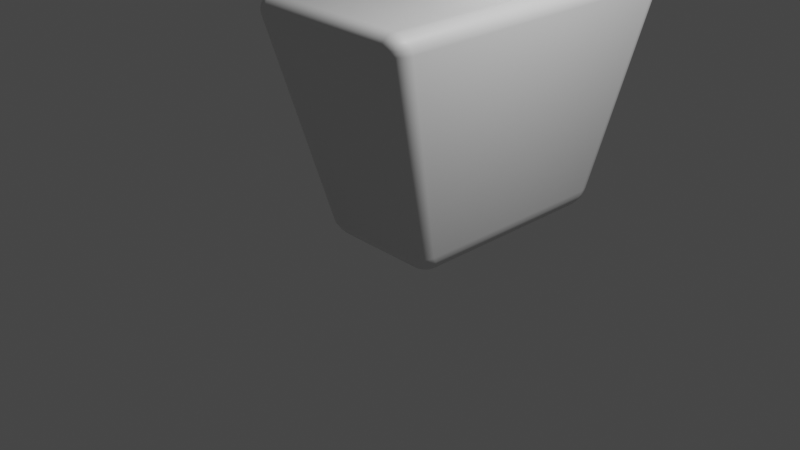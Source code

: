 # Source: My_third_blender_perfume_bottle.blend  (saved by Blender 3.4.6; exported with 4.5.12 LTS)
import bpy
from mathutils import Matrix  # noqa: F401  (used for matrix-valued properties, if any)

bpy.ops.wm.read_factory_settings(use_empty=True)
scene = bpy.context.scene
scene.name = 'Scene'

# ---- collections
col_collection = bpy.data.collections.new('Collection'); scene.collection.children.link(col_collection)

# ---- materials (node trees are filled in below, after node groups)
mat_material = bpy.data.materials.new('Material')
mat_material.alpha_threshold = 0.0
mat_material.use_transparent_shadow = False
mat_material.roughness = 0.5
mat_material.line_color = (0.0, 0.0, 0.0, 1.0)

# ---- node groups
ng_auto_smooth = bpy.data.node_groups.new('Auto Smooth', 'GeometryNodeTree')
_s = ng_auto_smooth.interface.new_socket(name='Geometry', in_out='OUTPUT', socket_type='NodeSocketGeometry')
_s = ng_auto_smooth.interface.new_socket(name='Geometry', in_out='INPUT', socket_type='NodeSocketGeometry')
_s = ng_auto_smooth.interface.new_socket(name='Angle', in_out='INPUT', socket_type='NodeSocketFloat')
_s.subtype = 'ANGLE'
_s.min_value = 0.0
_s.max_value = 3.142
ng_auto_smooth.is_modifier = True
_N = ng_auto_smooth.nodes; _L = ng_auto_smooth.links
n0 = _N.new('NodeGroupOutput'); n0.name = 'Group Output'; n0.location = (480, -100)
n1 = _N.new('NodeGroupInput'); n1.name = 'Group Input'; n1.location = (-420, -300)
n2 = _N.new('NodeGroupInput'); n2.name = 'Group Input.001'; n2.location = (-60, -100)
n3 = _N.new('GeometryNodeSetShadeSmooth'); n3.name = 'Set Shade Smooth'; n3.location = (120, -100)
n3.domain = 'EDGE'
n4 = _N.new('GeometryNodeSetShadeSmooth'); n4.name = 'Set Shade Smooth.001'; n4.location = (300, -100)
n5 = _N.new('GeometryNodeInputMeshEdgeAngle'); n5.name = 'Edge Angle'; n5.location = (-420, -220)
n6 = _N.new('GeometryNodeInputEdgeSmooth'); n6.name = 'Is Edge Smooth'; n6.location = (-60, -160)
n7 = _N.new('GeometryNodeInputShadeSmooth'); n7.name = 'Is Face Smooth'; n7.location = (-240, -340)
n8 = _N.new('FunctionNodeBooleanMath'); n8.name = 'Boolean Math'; n8.location = (-60, -220)
n9 = _N.new('FunctionNodeCompare'); n9.name = 'Compare'; n9.location = (-240, -180)
n9.operation = 'LESS_EQUAL'
_L.new(n5.outputs[0], n9.inputs[0])
_L.new(n4.outputs[0], n0.inputs[0])
_L.new(n1.outputs[1], n9.inputs[1])
_L.new(n9.outputs[0], n8.inputs[0])
_L.new(n7.outputs[0], n8.inputs[1])
_L.new(n2.outputs[0], n3.inputs[0])
_L.new(n6.outputs[0], n3.inputs[1])
_L.new(n3.outputs[0], n4.inputs[0])
_L.new(n8.outputs[0], n3.inputs[2])
n0.is_active_output = True

# ---- material node trees
mat_material.use_nodes = True; mat_material.node_tree.nodes.clear()
_N = mat_material.node_tree.nodes; _L = mat_material.node_tree.links
n0 = _N.new('ShaderNodeOutputMaterial'); n0.name = 'Material Output'; n0.location = (300, 300)
n1 = _N.new('ShaderNodeBsdfPrincipled'); n1.name = 'Principled BSDF'; n1.location = (10, 300)
n1.distribution = 'GGX'
n1.subsurface_method = 'RANDOM_WALK_SKIN'
n1.inputs[3].default_value = 1.45
n1.inputs[27].default_value = (0.0, 0.0, 0.0, 1.0)
n1.inputs[28].default_value = 1.0
_L.new(n1.outputs[0], n0.inputs[0])
n0.is_active_output = True

# ---- world
world_world = bpy.data.worlds.new('World'); scene.world = world_world
world_world.use_nodes = True; world_world.node_tree.nodes.clear()
_N = world_world.node_tree.nodes; _L = world_world.node_tree.links
n0 = _N.new('ShaderNodeOutputWorld'); n0.name = 'World Output'; n0.location = (300, 300)
n1 = _N.new('ShaderNodeBackground'); n1.name = 'Background'; n1.location = (10, 300)
n1.inputs[0].default_value = (0.05088, 0.05088, 0.05088, 1.0)
_L.new(n1.outputs[0], n0.inputs[0])
n0.is_active_output = True
world_world.color = (0.05088, 0.05088, 0.05088)
world_world.use_sun_shadow = False
world_world.sun_shadow_jitter_overblur = 0.0

# ---- cameras
cam_camera = bpy.data.cameras.new('Camera')
cam_camera.clip_end = 100.0
cam_camera.ortho_scale = 7.314

# ---- lights
light_light = bpy.data.lights.new('Light', 'POINT')
light_light.transmission_factor = 0.0
light_light.energy = 1000.0
light_light.shadow_soft_size = 0.1
light_light.shadow_maximum_resolution = 0.006
light_light.use_absolute_resolution = True

# ---- meshes
me_cube = bpy.data.meshes.new('Cube')
me_cube.from_pydata([(0.7877, 2.853, 2.109), (0.8127, 2.712, 2.29), (0.9759, 2.659, 2.105), (0.7953, 2.859, 2.166), (0.8022, 2.846, 2.216), (0.8458, 2.843, 2.108), (0.8551, 2.848, 2.167), (0.8595, 2.835, 2.213), (0.8981, 2.815, 2.107), (0.9033, 2.821, 2.164), (0.9002, 2.814, 2.204), (0.8695, 2.709, 2.281), (0.9184, 2.701, 2.254), (0.8113, 2.769, 2.282), (0.8698, 2.766, 2.271), (0.9144, 2.757, 2.246), (0.8077, 2.815, 2.257), (0.8643, 2.809, 2.247), (0.9035, 2.795, 2.229), (0.9666, 2.718, 2.105), (0.9398, 2.772, 2.106), (0.9743, 2.675, 2.162), (0.9635, 2.736, 2.164), (0.938, 2.785, 2.163), (0.9545, 2.689, 2.213), (0.9445, 2.747, 2.211), (0.9255, 2.787, 2.204), (0.4892, 2.058, -0.346), (0.4989, 2.29, -0.1227), (0.6891, 2.098, -0.1194), (0.4882, 2.118, -0.3307), (0.4882, 2.177, -0.2933), (0.5484, 2.059, -0.3309), (0.5489, 2.121, -0.3139), (0.5468, 2.175, -0.2799), (0.6021, 2.064, -0.2932), (0.5985, 2.124, -0.2796), (0.5897, 2.171, -0.2569), (0.5571, 2.28, -0.1219), (0.6097, 2.252, -0.1211), (0.4933, 2.267, -0.1825), (0.5533, 2.255, -0.1832), (0.6018, 2.23, -0.1804), (0.4898, 2.228, -0.2412), (0.5481, 2.218, -0.2373), (0.5906, 2.202, -0.2268), (0.6755, 2.085, -0.1807), (0.6459, 2.073, -0.2406), (0.679, 2.157, -0.1196), (0.663, 2.144, -0.1821), (0.6348, 2.132, -0.2365), (0.6517, 2.21, -0.1202), (0.6368, 2.194, -0.1801), (0.6163, 2.176, -0.2266), (0.9759, -0.76, 2.105), (0.8127, -0.8127, 2.29), (0.7877, -0.9541, 2.109), (0.9743, -0.7754, 2.162), (0.9545, -0.7896, 2.213), (0.9666, -0.8191, 2.105), (0.9635, -0.8366, 2.164), (0.9446, -0.8476, 2.211), (0.9398, -0.8727, 2.106), (0.9378, -0.8856, 2.163), (0.9255, -0.8881, 2.204), (0.8113, -0.8692, 2.282), (0.8077, -0.9154, 2.257), (0.8695, -0.8092, 2.281), (0.8695, -0.8672, 2.271), (0.8641, -0.9093, 2.247), (0.9184, -0.8013, 2.254), (0.9145, -0.8575, 2.246), (0.9035, -0.8952, 2.229), (0.8458, -0.9437, 2.108), (0.8981, -0.9157, 2.107), (0.7953, -0.96, 2.166), (0.8554, -0.9483, 2.166), (0.9031, -0.9213, 2.164), (0.8022, -0.9467, 2.216), (0.8597, -0.9353, 2.213), (0.9002, -0.9142, 2.204), (0.6886, -0.1845, -0.1189), (0.4987, -0.3843, -0.1224), (0.4891, -0.1027, -0.3457), (0.6787, -0.2409, -0.1193), (0.6515, -0.2945, -0.12), (0.6751, -0.1468, -0.1801), (0.6627, -0.2033, -0.1814), (0.6367, -0.2541, -0.1795), (0.646, -0.1107, -0.2407), (0.6348, -0.1675, -0.2368), (0.6163, -0.2167, -0.2266), (0.4928, -0.3446, -0.1815), (0.4894, -0.2863, -0.2404), (0.5569, -0.3694, -0.1216), (0.5526, -0.3223, -0.1829), (0.5478, -0.2659, -0.2369), (0.6095, -0.339, -0.1208), (0.6015, -0.2936, -0.18), (0.5905, -0.2472, -0.2266), (0.5486, -0.08705, -0.3315), (0.6025, -0.08849, -0.2938), (0.4882, -0.1585, -0.3307), (0.5496, -0.1448, -0.3149), (0.5987, -0.1476, -0.2806), (0.4881, -0.2224, -0.293), (0.5471, -0.2094, -0.2801), (0.5899, -0.2026, -0.2573), (-0.7877, 2.853, 2.109), (-0.9759, 2.659, 2.105), (-0.8127, 2.712, 2.29), (-0.8458, 2.843, 2.108), (-0.8981, 2.815, 2.107), (-0.7953, 2.859, 2.166), (-0.8554, 2.848, 2.166), (-0.9031, 2.821, 2.164), (-0.8022, 2.846, 2.216), (-0.8597, 2.835, 2.213), (-0.9002, 2.814, 2.204), (-0.9743, 2.675, 2.162), (-0.9545, 2.689, 2.213), (-0.9666, 2.718, 2.105), (-0.9635, 2.736, 2.164), (-0.9446, 2.747, 2.211), (-0.9398, 2.772, 2.106), (-0.9378, 2.785, 2.163), (-0.9255, 2.787, 2.204), (-0.8113, 2.769, 2.282), (-0.8077, 2.815, 2.257), (-0.8695, 2.709, 2.281), (-0.8695, 2.767, 2.271), (-0.8641, 2.809, 2.247), (-0.9184, 2.701, 2.254), (-0.9145, 2.757, 2.246), (-0.9035, 2.795, 2.229), (-0.6891, 2.098, -0.1194), (-0.4989, 2.29, -0.1227), (-0.4892, 2.058, -0.346), (-0.679, 2.157, -0.1196), (-0.6517, 2.21, -0.1202), (-0.6755, 2.085, -0.1807), (-0.663, 2.145, -0.1817), (-0.637, 2.194, -0.1799), (-0.6459, 2.073, -0.2406), (-0.6347, 2.132, -0.2367), (-0.6163, 2.176, -0.2266), (-0.4933, 2.267, -0.1825), (-0.4898, 2.228, -0.2412), (-0.5571, 2.28, -0.1219), (-0.553, 2.255, -0.1836), (-0.548, 2.219, -0.2372), (-0.6097, 2.252, -0.1211), (-0.6018, 2.229, -0.1806), (-0.5906, 2.202, -0.2268), (-0.5484, 2.059, -0.3309), (-0.6021, 2.064, -0.2932), (-0.4882, 2.118, -0.3307), (-0.5492, 2.121, -0.3139), (-0.5984, 2.124, -0.2797), (-0.4882, 2.177, -0.2933), (-0.547, 2.176, -0.2797), (-0.5897, 2.171, -0.2569), (-0.9759, -0.76, 2.105), (-0.7877, -0.9541, 2.109), (-0.8127, -0.8127, 2.29), (-0.9666, -0.8191, 2.105), (-0.9398, -0.8727, 2.106), (-0.9743, -0.7754, 2.162), (-0.9635, -0.8368, 2.164), (-0.938, -0.8854, 2.163), (-0.9545, -0.7896, 2.213), (-0.9445, -0.8478, 2.211), (-0.9255, -0.8881, 2.204), (-0.7953, -0.96, 2.166), (-0.8022, -0.9467, 2.216), (-0.8458, -0.9437, 2.108), (-0.8551, -0.9484, 2.167), (-0.8595, -0.9354, 2.213), (-0.8981, -0.9157, 2.107), (-0.9033, -0.9212, 2.164), (-0.9002, -0.9142, 2.204), (-0.8695, -0.8092, 2.281), (-0.9184, -0.8013, 2.254), (-0.8113, -0.8692, 2.282), (-0.8698, -0.8668, 2.271), (-0.9144, -0.8574, 2.246), (-0.8077, -0.9154, 2.257), (-0.8643, -0.9093, 2.247), (-0.9035, -0.8952, 2.229), (-0.4891, -0.1027, -0.3457), (-0.4987, -0.3843, -0.1224), (-0.6886, -0.1845, -0.1189), (-0.4882, -0.1585, -0.3307), (-0.4881, -0.2224, -0.293), (-0.5486, -0.08705, -0.3315), (-0.5492, -0.1453, -0.3149), (-0.547, -0.2093, -0.2803), (-0.6025, -0.08849, -0.2938), (-0.5988, -0.1478, -0.2804), (-0.5899, -0.2026, -0.2573), (-0.5569, -0.3694, -0.1216), (-0.6095, -0.339, -0.1208), (-0.4928, -0.3446, -0.1815), (-0.5529, -0.3225, -0.1825), (-0.6014, -0.2938, -0.1799), (-0.4894, -0.2863, -0.2404), (-0.548, -0.2657, -0.237), (-0.5905, -0.2472, -0.2266), (-0.6751, -0.1468, -0.1801), (-0.646, -0.1107, -0.2407), (-0.6787, -0.2409, -0.1193), (-0.6627, -0.2027, -0.1817), (-0.635, -0.1674, -0.2367), (-0.6515, -0.2945, -0.12), (-0.6366, -0.2541, -0.1797), (-0.6163, -0.2167, -0.2266)], [], [(137, 27, 83, 189), (191, 162, 109, 135), (82, 56, 163, 190), (1, 110, 164, 55), (29, 2, 54, 81), (0, 3, 6, 5), (3, 4, 7, 6), (4, 16, 17, 7), (5, 6, 9, 8), (6, 7, 10, 9), (7, 17, 18, 10), (1, 11, 14, 13), (11, 12, 15, 14), (12, 24, 25, 15), (13, 14, 17, 16), (14, 15, 18, 17), (15, 25, 26, 18), (2, 19, 22, 21), (19, 20, 23, 22), (20, 8, 9, 23), (21, 22, 25, 24), (22, 23, 26, 25), (23, 9, 10, 26), (10, 18, 26), (27, 30, 33, 32), (30, 31, 34, 33), (31, 43, 44, 34), (32, 33, 36, 35), (33, 34, 37, 36), (34, 44, 45, 37), (28, 38, 41, 40), (38, 39, 42, 41), (39, 51, 52, 42), (40, 41, 44, 43), (41, 42, 45, 44), (42, 52, 53, 45), (29, 46, 49, 48), (46, 47, 50, 49), (47, 35, 36, 50), (48, 49, 52, 51), (49, 50, 53, 52), (50, 36, 37, 53), (37, 45, 53), (54, 57, 60, 59), (57, 58, 61, 60), (58, 70, 71, 61), (59, 60, 63, 62), (60, 61, 64, 63), (61, 71, 72, 64), (55, 65, 68, 67), (65, 66, 69, 68), (66, 78, 79, 69), (67, 68, 71, 70), (68, 69, 72, 71), (69, 79, 80, 72), (56, 73, 76, 75), (73, 74, 77, 76), (74, 62, 63, 77), (75, 76, 79, 78), (76, 77, 80, 79), (77, 63, 64, 80), (64, 72, 80), (81, 84, 87, 86), (84, 85, 88, 87), (85, 97, 98, 88), (86, 87, 90, 89), (87, 88, 91, 90), (88, 98, 99, 91), (82, 92, 95, 94), (92, 93, 96, 95), (93, 105, 106, 96), (94, 95, 98, 97), (95, 96, 99, 98), (96, 106, 107, 99), (83, 100, 103, 102), (100, 101, 104, 103), (101, 89, 90, 104), (102, 103, 106, 105), (103, 104, 107, 106), (104, 90, 91, 107), (91, 99, 107), (108, 111, 114, 113), (111, 112, 115, 114), (112, 124, 125, 115), (113, 114, 117, 116), (114, 115, 118, 117), (115, 125, 126, 118), (109, 119, 122, 121), (119, 120, 123, 122), (120, 132, 133, 123), (121, 122, 125, 124), (122, 123, 126, 125), (123, 133, 134, 126), (110, 127, 130, 129), (127, 128, 131, 130), (128, 116, 117, 131), (129, 130, 133, 132), (130, 131, 134, 133), (131, 117, 118, 134), (118, 126, 134), (135, 138, 141, 140), (138, 139, 142, 141), (139, 151, 152, 142), (140, 141, 144, 143), (141, 142, 145, 144), (142, 152, 153, 145), (136, 146, 149, 148), (146, 147, 150, 149), (147, 159, 160, 150), (148, 149, 152, 151), (149, 150, 153, 152), (150, 160, 161, 153), (137, 154, 157, 156), (154, 155, 158, 157), (155, 143, 144, 158), (156, 157, 160, 159), (157, 158, 161, 160), (158, 144, 145, 161), (145, 153, 161), (162, 165, 168, 167), (165, 166, 169, 168), (166, 178, 179, 169), (167, 168, 171, 170), (168, 169, 172, 171), (169, 179, 180, 172), (163, 173, 176, 175), (173, 174, 177, 176), (174, 186, 187, 177), (175, 176, 179, 178), (176, 177, 180, 179), (177, 187, 188, 180), (164, 181, 184, 183), (181, 182, 185, 184), (182, 170, 171, 185), (183, 184, 187, 186), (184, 185, 188, 187), (185, 171, 172, 188), (172, 180, 188), (189, 192, 195, 194), (192, 193, 196, 195), (193, 205, 206, 196), (194, 195, 198, 197), (195, 196, 199, 198), (196, 206, 207, 199), (190, 200, 203, 202), (200, 201, 204, 203), (201, 213, 214, 204), (202, 203, 206, 205), (203, 204, 207, 206), (204, 214, 215, 207), (191, 208, 211, 210), (208, 209, 212, 211), (209, 197, 198, 212), (210, 211, 214, 213), (211, 212, 215, 214), (212, 198, 199, 215), (199, 207, 215), (137, 189, 194, 154), (154, 194, 197, 155), (155, 197, 209, 143), (143, 209, 208, 140), (140, 208, 191, 135), (27, 137, 156, 30), (30, 156, 159, 31), (31, 159, 147, 43), (43, 147, 146, 40), (40, 146, 136, 28), (2, 29, 48, 19), (19, 48, 51, 20), (20, 51, 39, 8), (8, 39, 38, 5), (5, 38, 28, 0), (190, 163, 175, 200), (200, 175, 178, 201), (201, 178, 166, 213), (213, 166, 165, 210), (210, 165, 162, 191), (56, 82, 94, 73), (73, 94, 97, 74), (74, 97, 85, 62), (62, 85, 84, 59), (59, 84, 81, 54), (108, 136, 148, 111), (111, 148, 151, 112), (112, 151, 139, 124), (124, 139, 138, 121), (121, 138, 135, 109), (55, 164, 183, 65), (65, 183, 186, 66), (66, 186, 174, 78), (78, 174, 173, 75), (75, 173, 163, 56), (1, 55, 67, 11), (11, 67, 70, 12), (12, 70, 58, 24), (24, 58, 57, 21), (21, 57, 54, 2), (189, 83, 102, 192), (192, 102, 105, 193), (193, 105, 93, 205), (205, 93, 92, 202), (202, 92, 82, 190), (164, 110, 129, 181), (181, 129, 132, 182), (182, 132, 120, 170), (170, 120, 119, 167), (167, 119, 109, 162), (110, 1, 13, 127), (127, 13, 16, 128), (128, 16, 4, 116), (116, 4, 3, 113), (113, 3, 0, 108), (83, 27, 32, 100), (100, 32, 35, 101), (101, 35, 47, 89), (89, 47, 46, 86), (86, 46, 29, 81), (136, 108, 0, 28)])
me_cube.polygons.foreach_set('use_smooth', [True] * 218)
_uv = me_cube.uv_layers.new(name='UVMap')
_uv.uv.foreach_set('vector', [0.1603, 0.5181, 0.3397, 0.5181, 0.3397, 0.7319, 0.1603, 0.7319, 0.3929, 0.01669, 0.6071, 0.01323, 0.6071, 0.2368, 0.3929, 0.2333, 0.3925, 0.7831, 0.6075, 0.7749, 0.6075, 0.9751, 0.3925, 0.9669, 0.6484, 0.512, 0.8516, 0.512, 0.8516, 0.738, 0.6484, 0.738, 0.3929, 0.5167, 0.6071, 0.5132, 0.6071, 0.7368, 0.3929, 0.7333, 0.6075, 0.4751, 0.6128, 0.4754, 0.6126, 0.4831, 0.6072, 0.4826, 0.6128, 0.4754, 0.6171, 0.4758, 0.6165, 0.4832, 0.6126, 0.4831, 0.6171, 0.4758, 0.625, 0.476, 0.625, 0.483, 0.6165, 0.4832, 0.6072, 0.4826, 0.6126, 0.4831, 0.6117, 0.4895, 0.6065, 0.4896, 0.6126, 0.4831, 0.6165, 0.4832, 0.6152, 0.4886, 0.6117, 0.4895, 0.6165, 0.4832, 0.625, 0.483, 0.625, 0.4879, 0.6152, 0.4886, 0.6484, 0.512, 0.6413, 0.5122, 0.6413, 0.5085, 0.6486, 0.5084, 0.6413, 0.5122, 0.6352, 0.5127, 0.6357, 0.5091, 0.6413, 0.5085, 0.6352, 0.5127, 0.6171, 0.5126, 0.6168, 0.5088, 0.6357, 0.5091, 0.6486, 0.5084, 0.6413, 0.5085, 0.642, 0.5, 0.649, 0.5, 0.6413, 0.5085, 0.6357, 0.5091, 0.6371, 0.5, 0.642, 0.5, 0.6357, 0.5091, 0.6168, 0.5088, 0.6159, 0.506, 0.6371, 0.5, 0.6071, 0.5132, 0.6071, 0.5093, 0.6126, 0.5089, 0.6125, 0.513, 0.6071, 0.5093, 0.6068, 0.5056, 0.6121, 0.5056, 0.6126, 0.5089, 0.6068, 0.5056, 0.6065, 0.4896, 0.6117, 0.4895, 0.6121, 0.5056, 0.6125, 0.513, 0.6126, 0.5089, 0.6168, 0.5088, 0.6171, 0.5126, 0.6126, 0.5089, 0.6121, 0.5056, 0.6159, 0.506, 0.6168, 0.5088, 0.6121, 0.5056, 0.6117, 0.4895, 0.6152, 0.4886, 0.6159, 0.506, 0.6152, 0.4886, 0.625, 0.4879, 0.6146, 0.4919, 0.3397, 0.5181, 0.3399, 0.5122, 0.3514, 0.5119, 0.3509, 0.518, 0.3399, 0.5122, 0.3405, 0.5065, 0.3516, 0.5066, 0.3514, 0.5119, 0.3405, 0.5065, 0.3414, 0.5, 0.3523, 0.5, 0.3516, 0.5066, 0.3509, 0.518, 0.3514, 0.5119, 0.3611, 0.5116, 0.3614, 0.5174, 0.3514, 0.5119, 0.3516, 0.5066, 0.3599, 0.5071, 0.3611, 0.5116, 0.3516, 0.5066, 0.3523, 0.5, 0.3604, 0.5, 0.3599, 0.5071, 0.3925, 0.4669, 0.3923, 0.4774, 0.3865, 0.4775, 0.3868, 0.4665, 0.3923, 0.4774, 0.3918, 0.4868, 0.3862, 0.4863, 0.3865, 0.4775, 0.3918, 0.4868, 0.3923, 0.5066, 0.3867, 0.5069, 0.3862, 0.4863, 0.3868, 0.4665, 0.3865, 0.4775, 0.375, 0.4773, 0.375, 0.4664, 0.3865, 0.4775, 0.3862, 0.4863, 0.375, 0.4854, 0.375, 0.4773, 0.3862, 0.4863, 0.3867, 0.5069, 0.3826, 0.5077, 0.375, 0.4854, 0.3929, 0.5167, 0.3873, 0.517, 0.3869, 0.5114, 0.3927, 0.5114, 0.3873, 0.517, 0.382, 0.5173, 0.3821, 0.5117, 0.3869, 0.5114, 0.382, 0.5173, 0.3614, 0.5174, 0.3611, 0.5116, 0.3821, 0.5117, 0.3927, 0.5114, 0.3869, 0.5114, 0.3867, 0.5069, 0.3923, 0.5066, 0.3869, 0.5114, 0.3821, 0.5117, 0.3826, 0.5077, 0.3867, 0.5069, 0.3821, 0.5117, 0.3611, 0.5116, 0.3599, 0.5071, 0.3826, 0.5077, 0.3599, 0.5071, 0.3604, 0.5, 0.3652, 0.5066, 0.6071, 0.7368, 0.6125, 0.737, 0.6126, 0.7411, 0.6071, 0.7407, 0.6125, 0.737, 0.6171, 0.7374, 0.6168, 0.7412, 0.6126, 0.7411, 0.6171, 0.7374, 0.6352, 0.7373, 0.6357, 0.7409, 0.6168, 0.7412, 0.6071, 0.7407, 0.6126, 0.7411, 0.6121, 0.7444, 0.6068, 0.7444, 0.6126, 0.7411, 0.6168, 0.7412, 0.6159, 0.744, 0.6121, 0.7444, 0.6168, 0.7412, 0.6357, 0.7409, 0.6371, 0.75, 0.6159, 0.744, 0.6484, 0.738, 0.6486, 0.7416, 0.6413, 0.7415, 0.6413, 0.7378, 0.6486, 0.7416, 0.649, 0.75, 0.642, 0.75, 0.6413, 0.7415, 0.625, 0.774, 0.6171, 0.7742, 0.6165, 0.7668, 0.625, 0.767, 0.6413, 0.7378, 0.6413, 0.7415, 0.6357, 0.7409, 0.6352, 0.7373, 0.6413, 0.7415, 0.642, 0.75, 0.6371, 0.75, 0.6357, 0.7409, 0.625, 0.767, 0.6165, 0.7668, 0.6152, 0.7614, 0.625, 0.7621, 0.6075, 0.7749, 0.6072, 0.7674, 0.6126, 0.7669, 0.6128, 0.7746, 0.6072, 0.7674, 0.6065, 0.7604, 0.6117, 0.7605, 0.6126, 0.7669, 0.6065, 0.7604, 0.6068, 0.7444, 0.6121, 0.7444, 0.6117, 0.7605, 0.6128, 0.7746, 0.6126, 0.7669, 0.6165, 0.7668, 0.6171, 0.7742, 0.6126, 0.7669, 0.6117, 0.7605, 0.6152, 0.7614, 0.6165, 0.7668, 0.6117, 0.7605, 0.6121, 0.7444, 0.6159, 0.744, 0.6152, 0.7614, 0.6146, 0.7581, 0.625, 0.7621, 0.6152, 0.7614, 0.3929, 0.7333, 0.3927, 0.7386, 0.387, 0.7387, 0.3873, 0.733, 0.3927, 0.7386, 0.3923, 0.7434, 0.3867, 0.7431, 0.387, 0.7387, 0.3923, 0.7434, 0.3918, 0.7632, 0.3861, 0.7637, 0.3867, 0.7431, 0.3873, 0.733, 0.387, 0.7387, 0.3821, 0.7383, 0.382, 0.7327, 0.387, 0.7387, 0.3867, 0.7431, 0.3826, 0.7423, 0.3821, 0.7383, 0.3867, 0.7431, 0.3861, 0.7637, 0.375, 0.7646, 0.3826, 0.7423, 0.3925, 0.7831, 0.3868, 0.7835, 0.3865, 0.7726, 0.3923, 0.7726, 0.3868, 0.7835, 0.375, 0.7836, 0.375, 0.7727, 0.3865, 0.7726, 0.3414, 0.75, 0.3405, 0.7435, 0.3516, 0.7434, 0.3523, 0.75, 0.3923, 0.7726, 0.3865, 0.7726, 0.3861, 0.7637, 0.3918, 0.7632, 0.3865, 0.7726, 0.375, 0.7727, 0.375, 0.7646, 0.3861, 0.7637, 0.3523, 0.75, 0.3516, 0.7434, 0.3599, 0.7429, 0.3604, 0.75, 0.3397, 0.7319, 0.3509, 0.732, 0.3515, 0.7381, 0.3399, 0.7378, 0.3509, 0.732, 0.3614, 0.7326, 0.3611, 0.7384, 0.3515, 0.7381, 0.3614, 0.7326, 0.382, 0.7327, 0.3821, 0.7383, 0.3611, 0.7384, 0.3399, 0.7378, 0.3515, 0.7381, 0.3516, 0.7434, 0.3405, 0.7435, 0.3515, 0.7381, 0.3611, 0.7384, 0.3599, 0.7429, 0.3516, 0.7434, 0.3611, 0.7384, 0.3821, 0.7383, 0.3826, 0.7423, 0.3599, 0.7429, 0.3652, 0.7434, 0.3604, 0.75, 0.3599, 0.7429, 0.6075, 0.2749, 0.6072, 0.2674, 0.6126, 0.2669, 0.6128, 0.2746, 0.6072, 0.2674, 0.6065, 0.2604, 0.6117, 0.2605, 0.6126, 0.2669, 0.6065, 0.2604, 0.6068, 0.2444, 0.6121, 0.2444, 0.6117, 0.2605, 0.6128, 0.2746, 0.6126, 0.2669, 0.6165, 0.2668, 0.6171, 0.2742, 0.6126, 0.2669, 0.6117, 0.2605, 0.6152, 0.2614, 0.6165, 0.2668, 0.6117, 0.2605, 0.6121, 0.2444, 0.6159, 0.244, 0.6152, 0.2614, 0.6071, 0.2368, 0.6125, 0.237, 0.6126, 0.2411, 0.6071, 0.2407, 0.6125, 0.237, 0.6171, 0.2374, 0.6168, 0.2412, 0.6126, 0.2411, 0.6171, 0.2374, 0.625, 0.2373, 0.625, 0.2409, 0.6168, 0.2412, 0.6071, 0.2407, 0.6126, 0.2411, 0.6121, 0.2444, 0.6068, 0.2444, 0.6126, 0.2411, 0.6168, 0.2412, 0.6159, 0.244, 0.6121, 0.2444, 0.6168, 0.2412, 0.625, 0.2409, 0.625, 0.2433, 0.6159, 0.244, 0.8516, 0.512, 0.8514, 0.5084, 0.8587, 0.5085, 0.8587, 0.5122, 0.8514, 0.5084, 0.851, 0.5, 0.858, 0.5, 0.8587, 0.5085, 0.625, 0.274, 0.6171, 0.2742, 0.6165, 0.2668, 0.625, 0.267, 0.8587, 0.5122, 0.8587, 0.5085, 0.875, 0.5091, 0.875, 0.5127, 0.8587, 0.5085, 0.858, 0.5, 0.875, 0.5067, 0.875, 0.5091, 0.625, 0.267, 0.6165, 0.2668, 0.6152, 0.2614, 0.6226, 0.2496, 0.6156, 0.2458, 0.6159, 0.244, 0.625, 0.2433, 0.3929, 0.2333, 0.3927, 0.2386, 0.387, 0.2387, 0.3873, 0.233, 0.3927, 0.2386, 0.3923, 0.2434, 0.3867, 0.2431, 0.387, 0.2387, 0.3923, 0.2434, 0.3918, 0.2632, 0.3861, 0.2637, 0.3867, 0.2431, 0.3873, 0.233, 0.387, 0.2387, 0.375, 0.2392, 0.375, 0.2335, 0.387, 0.2387, 0.3867, 0.2431, 0.375, 0.2434, 0.375, 0.2392, 0.3867, 0.2431, 0.3861, 0.2637, 0.375, 0.2646, 0.375, 0.2434, 0.3925, 0.2831, 0.3868, 0.2835, 0.3865, 0.2726, 0.3923, 0.2726, 0.3868, 0.2835, 0.375, 0.2836, 0.375, 0.2727, 0.3865, 0.2726, 0.1586, 0.5, 0.1595, 0.5065, 0.1484, 0.5066, 0.1477, 0.5, 0.3923, 0.2726, 0.3865, 0.2726, 0.3861, 0.2637, 0.3918, 0.2632, 0.3865, 0.2726, 0.375, 0.2727, 0.375, 0.2646, 0.3861, 0.2637, 0.1477, 0.5, 0.1484, 0.5066, 0.1401, 0.5071, 0.1396, 0.5, 0.1603, 0.5181, 0.1491, 0.518, 0.1485, 0.5119, 0.1601, 0.5122, 0.1491, 0.518, 0.1386, 0.5174, 0.1389, 0.5116, 0.1485, 0.5119, 0.1386, 0.5174, 0.125, 0.5165, 0.125, 0.5108, 0.1389, 0.5116, 0.1601, 0.5122, 0.1485, 0.5119, 0.1484, 0.5066, 0.1595, 0.5065, 0.1485, 0.5119, 0.1389, 0.5116, 0.1401, 0.5071, 0.1484, 0.5066, 0.1389, 0.5116, 0.125, 0.5108, 0.125, 0.5066, 0.1401, 0.5071, 0.125, 0.5066, 0.1396, 0.5, 0.1401, 0.5071, 0.6071, 0.01323, 0.6071, 0.009256, 0.6126, 0.008922, 0.6125, 0.01297, 0.6071, 0.009256, 0.6068, 0.005566, 0.6121, 0.005597, 0.6126, 0.008922, 0.6068, 0.005566, 0.6056, 0.0, 0.6108, 0.0, 0.6121, 0.005597, 0.6125, 0.01297, 0.6126, 0.008922, 0.6168, 0.008813, 0.6171, 0.01265, 0.6126, 0.008922, 0.6121, 0.005597, 0.6159, 0.006012, 0.6168, 0.008813, 0.6121, 0.005597, 0.6108, 0.0, 0.6142, 0.0, 0.6159, 0.006012, 0.6075, 0.9751, 0.6128, 0.9754, 0.6126, 0.9831, 0.6072, 0.9826, 0.6128, 0.9754, 0.6171, 0.9758, 0.6165, 0.9832, 0.6126, 0.9831, 0.6171, 0.9758, 0.625, 0.976, 0.625, 0.983, 0.6165, 0.9832, 0.6072, 0.9826, 0.6126, 0.9831, 0.6108, 1.0, 0.6056, 1.0, 0.6126, 0.9831, 0.6165, 0.9832, 0.6142, 1.0, 0.6108, 1.0, 0.6165, 0.9832, 0.625, 0.983, 0.6226, 1.0, 0.6142, 1.0, 0.8516, 0.738, 0.8587, 0.7378, 0.8587, 0.7415, 0.8514, 0.7416, 0.8587, 0.7378, 0.875, 0.7373, 0.875, 0.7409, 0.8587, 0.7415, 0.625, 0.01274, 0.6171, 0.01265, 0.6168, 0.008813, 0.625, 0.009143, 0.8514, 0.7416, 0.8587, 0.7415, 0.858, 0.75, 0.851, 0.75, 0.8587, 0.7415, 0.875, 0.7409, 0.875, 0.7433, 0.858, 0.75, 0.625, 0.009143, 0.6168, 0.008813, 0.6159, 0.006012, 0.625, 0.006718, 0.6159, 0.006012, 0.6142, 0.0, 0.625, 0.006718, 0.1603, 0.7319, 0.1601, 0.7378, 0.1486, 0.7381, 0.1491, 0.732, 0.1601, 0.7378, 0.1595, 0.7435, 0.1484, 0.7434, 0.1486, 0.7381, 0.1595, 0.7435, 0.1586, 0.75, 0.1477, 0.75, 0.1484, 0.7434, 0.1491, 0.732, 0.1486, 0.7381, 0.1389, 0.7384, 0.1386, 0.7326, 0.1486, 0.7381, 0.1484, 0.7434, 0.1401, 0.7429, 0.1389, 0.7384, 0.1484, 0.7434, 0.1477, 0.75, 0.1396, 0.75, 0.1401, 0.7429, 0.3925, 0.9669, 0.3923, 0.9774, 0.3865, 0.9775, 0.3868, 0.9665, 0.3923, 0.9774, 0.3909, 1.0, 0.3853, 1.0, 0.3865, 0.9775, 0.3909, 0.0, 0.3923, 0.006645, 0.3867, 0.006864, 0.3853, 0.0, 0.3868, 0.9665, 0.3865, 0.9775, 0.375, 0.9773, 0.375, 0.9664, 0.3865, 0.9775, 0.3853, 1.0, 0.375, 0.9854, 0.375, 0.9773, 0.3853, 0.0, 0.3867, 0.006864, 0.375, 0.00657, 0.374, 2.645e-05, 0.3929, 0.01669, 0.3873, 0.01697, 0.3869, 0.01137, 0.3927, 0.01138, 0.3873, 0.01697, 0.375, 0.01654, 0.375, 0.01085, 0.3869, 0.01137, 0.125, 0.7335, 0.1386, 0.7326, 0.1389, 0.7384, 0.125, 0.7391, 0.3927, 0.01138, 0.3869, 0.01137, 0.3867, 0.006864, 0.3923, 0.006645, 0.3869, 0.01137, 0.375, 0.01085, 0.375, 0.00657, 0.3867, 0.006864, 0.125, 0.7391, 0.1389, 0.7384, 0.1401, 0.7429, 0.125, 0.7434, 0.1401, 0.7429, 0.1396, 0.75, 0.125, 0.7434, 0.1603, 0.5181, 0.1603, 0.7319, 0.1491, 0.732, 0.1491, 0.518, 0.1491, 0.518, 0.1491, 0.732, 0.1386, 0.7326, 0.1386, 0.5174, 0.1386, 0.5174, 0.1386, 0.7326, 0.125, 0.7335, 0.125, 0.5165, 0.375, 0.2335, 0.375, 0.01654, 0.3873, 0.01697, 0.3873, 0.233, 0.3873, 0.233, 0.3873, 0.01697, 0.3929, 0.01669, 0.3929, 0.2333, 0.3397, 0.5181, 0.1603, 0.5181, 0.1601, 0.5122, 0.3399, 0.5122, 0.3399, 0.5122, 0.1601, 0.5122, 0.1595, 0.5065, 0.3405, 0.5065, 0.3405, 0.5065, 0.1595, 0.5065, 0.1586, 0.5, 0.3414, 0.5, 0.375, 0.4664, 0.375, 0.2836, 0.3868, 0.2835, 0.3868, 0.4665, 0.3868, 0.4665, 0.3868, 0.2835, 0.3925, 0.2831, 0.3925, 0.4669, 0.6071, 0.5132, 0.3929, 0.5167, 0.3927, 0.5114, 0.6071, 0.5093, 0.6071, 0.5093, 0.3927, 0.5114, 0.3923, 0.5066, 0.6068, 0.5056, 0.6068, 0.5056, 0.3923, 0.5066, 0.3918, 0.4868, 0.6065, 0.4896, 0.6065, 0.4896, 0.3918, 0.4868, 0.3923, 0.4774, 0.6072, 0.4826, 0.6072, 0.4826, 0.3923, 0.4774, 0.3925, 0.4669, 0.6075, 0.4751, 0.3925, 0.9669, 0.6075, 0.9751, 0.6072, 0.9826, 0.3923, 0.9774, 0.3923, 0.9774, 0.6072, 0.9826, 0.6056, 1.0, 0.3909, 1.0, 0.3909, 0.0, 0.6056, 0.0, 0.6068, 0.005566, 0.3923, 0.006645, 0.3923, 0.006645, 0.6068, 0.005566, 0.6071, 0.009256, 0.3927, 0.01138, 0.3927, 0.01138, 0.6071, 0.009256, 0.6071, 0.01323, 0.3929, 0.01669, 0.6075, 0.7749, 0.3925, 0.7831, 0.3923, 0.7726, 0.6072, 0.7674, 0.6072, 0.7674, 0.3923, 0.7726, 0.3918, 0.7632, 0.6065, 0.7604, 0.6065, 0.7604, 0.3918, 0.7632, 0.3923, 0.7434, 0.6068, 0.7444, 0.6068, 0.7444, 0.3923, 0.7434, 0.3927, 0.7386, 0.6071, 0.7407, 0.6071, 0.7407, 0.3927, 0.7386, 0.3929, 0.7333, 0.6071, 0.7368, 0.6075, 0.2749, 0.3925, 0.2831, 0.3923, 0.2726, 0.6072, 0.2674, 0.6072, 0.2674, 0.3923, 0.2726, 0.3918, 0.2632, 0.6065, 0.2604, 0.6065, 0.2604, 0.3918, 0.2632, 0.3923, 0.2434, 0.6068, 0.2444, 0.6068, 0.2444, 0.3923, 0.2434, 0.3927, 0.2386, 0.6071, 0.2407, 0.6071, 0.2407, 0.3927, 0.2386, 0.3929, 0.2333, 0.6071, 0.2368, 0.6484, 0.738, 0.8516, 0.738, 0.8514, 0.7416, 0.6486, 0.7416, 0.6486, 0.7416, 0.8514, 0.7416, 0.851, 0.75, 0.649, 0.75, 0.625, 0.774, 0.625, 0.976, 0.6171, 0.9758, 0.6171, 0.7742, 0.6171, 0.7742, 0.6171, 0.9758, 0.6128, 0.9754, 0.6128, 0.7746, 0.6128, 0.7746, 0.6128, 0.9754, 0.6075, 0.9751, 0.6075, 0.7749, 0.6484, 0.512, 0.6484, 0.738, 0.6413, 0.7378, 0.6413, 0.5122, 0.6413, 0.5122, 0.6413, 0.7378, 0.6352, 0.7373, 0.6352, 0.5127, 0.6352, 0.5127, 0.6352, 0.7373, 0.6171, 0.7374, 0.6171, 0.5126, 0.6171, 0.5126, 0.6171, 0.7374, 0.6125, 0.737, 0.6125, 0.513, 0.6125, 0.513, 0.6125, 0.737, 0.6071, 0.7368, 0.6071, 0.5132, 0.1603, 0.7319, 0.3397, 0.7319, 0.3399, 0.7378, 0.1601, 0.7378, 0.1601, 0.7378, 0.3399, 0.7378, 0.3405, 0.7435, 0.1595, 0.7435, 0.1595, 0.7435, 0.3405, 0.7435, 0.3414, 0.75, 0.1586, 0.75, 0.375, 0.9664, 0.375, 0.7836, 0.3868, 0.7835, 0.3868, 0.9665, 0.3868, 0.9665, 0.3868, 0.7835, 0.3925, 0.7831, 0.3925, 0.9669, 0.8516, 0.738, 0.8516, 0.512, 0.8587, 0.5122, 0.8587, 0.7378, 0.8587, 0.7378, 0.8587, 0.5122, 0.875, 0.5127, 0.875, 0.7373, 0.625, 0.01274, 0.625, 0.2373, 0.6171, 0.2374, 0.6171, 0.01265, 0.6171, 0.01265, 0.6171, 0.2374, 0.6125, 0.237, 0.6125, 0.01297, 0.6125, 0.01297, 0.6125, 0.237, 0.6071, 0.2368, 0.6071, 0.01323, 0.8516, 0.512, 0.6484, 0.512, 0.6486, 0.5084, 0.8514, 0.5084, 0.8514, 0.5084, 0.6486, 0.5084, 0.649, 0.5, 0.851, 0.5, 0.625, 0.274, 0.625, 0.476, 0.6171, 0.4758, 0.6171, 0.2742, 0.6171, 0.2742, 0.6171, 0.4758, 0.6128, 0.4754, 0.6128, 0.2746, 0.6128, 0.2746, 0.6128, 0.4754, 0.6075, 0.4751, 0.6075, 0.2749, 0.3397, 0.7319, 0.3397, 0.5181, 0.3509, 0.518, 0.3509, 0.732, 0.3509, 0.732, 0.3509, 0.518, 0.3614, 0.5174, 0.3614, 0.7326, 0.3614, 0.7326, 0.3614, 0.5174, 0.382, 0.5173, 0.382, 0.7327, 0.382, 0.7327, 0.382, 0.5173, 0.3873, 0.517, 0.3873, 0.733, 0.3873, 0.733, 0.3873, 0.517, 0.3929, 0.5167, 0.3929, 0.7333, 0.3925, 0.2831, 0.6075, 0.2749, 0.6075, 0.4751, 0.3925, 0.4669])
me_cube.materials.append(mat_material)
me_cube.use_mirror_vertex_groups = False
me_cube.update()
me_cube_001 = bpy.data.meshes.new('Cube.001')
me_cube_001.from_pydata([(4.101e-09, 1.732, 0.951), (0.129, 1.719, 0.951), (4.101e-09, 1.732, 2.951), (-0.129, 1.719, 0.951), (-0.2531, 1.68, 0.951), (-0.129, 1.719, 2.951), (-0.2531, 1.68, 2.951), (-0.3674, 1.616, 2.951), (-0.4676, 1.53, 2.951), (-0.3674, 1.616, 0.951), (-0.4676, 1.53, 0.951), (-0.5499, 1.426, 0.951), (-0.611, 1.306, 0.951), (-0.5499, 1.426, 2.951), (-0.611, 1.306, 2.951), (-0.6486, 1.177, 2.951), (-0.6613, 1.043, 2.951), (-0.6486, 1.177, 0.951), (-0.6613, 1.043, 0.951), (-0.6486, 0.908, 0.951), (-0.611, 0.7786, 0.951), (-0.6486, 0.908, 2.951), (-0.611, 0.7786, 2.951), (-0.5499, 0.6593, 2.951), (-0.4676, 0.5548, 2.951), (-0.5499, 0.6593, 0.951), (-0.4676, 0.5548, 0.951), (-0.3674, 0.469, 0.951), (-0.2531, 0.4053, 0.951), (-0.3674, 0.469, 2.951), (-0.2531, 0.4053, 2.951), (-0.129, 0.366, 2.951), (4.101e-09, 0.3528, 2.951), (-0.129, 0.366, 0.951), (4.101e-09, 0.3528, 0.951), (0.129, 0.366, 0.951), (0.2531, 0.4053, 0.951), (0.129, 0.366, 2.951), (0.2531, 0.4053, 2.951), (0.3674, 0.469, 2.951), (0.4676, 0.5548, 2.951), (0.3674, 0.469, 0.951), (0.4676, 0.5548, 0.951), (0.5499, 0.6593, 0.951), (0.611, 0.7786, 0.951), (0.5499, 0.6593, 2.951), (0.611, 0.7786, 2.951), (0.6486, 0.908, 2.951), (0.6613, 1.043, 2.951), (0.6486, 0.908, 0.951), (0.6613, 1.043, 0.951), (0.6486, 1.177, 0.951), (0.611, 1.306, 0.951), (0.6486, 1.177, 2.951), (0.611, 1.306, 2.951), (0.5499, 1.426, 2.951), (0.4676, 1.53, 2.951), (0.5499, 1.426, 0.951), (0.4676, 1.53, 0.951), (0.3674, 1.616, 0.951), (0.2531, 1.68, 0.951), (0.3674, 1.616, 2.951), (0.2531, 1.68, 2.951), (0.129, 1.719, 2.951)], [], [(0, 1, 60, 59, 58, 57, 52, 51, 50, 49, 44, 43, 42, 41, 36, 35, 34, 33, 28, 27, 26, 25, 20, 19, 18, 17, 12, 11, 10, 9, 4, 3), (0, 2, 63, 1), (3, 5, 2, 0), (4, 6, 5, 3), (63, 2, 5, 6, 7, 8, 13, 14, 15, 16, 21, 22, 23, 24, 29, 30, 31, 32, 37, 38, 39, 40, 45, 46, 47, 48, 53, 54, 55, 56, 61, 62), (9, 7, 6, 4), (10, 8, 7, 9), (11, 13, 8, 10), (12, 14, 13, 11), (17, 15, 14, 12), (18, 16, 15, 17), (19, 21, 16, 18), (20, 22, 21, 19), (25, 23, 22, 20), (26, 24, 23, 25), (27, 29, 24, 26), (28, 30, 29, 27), (33, 31, 30, 28), (34, 32, 31, 33), (35, 37, 32, 34), (36, 38, 37, 35), (41, 39, 38, 36), (42, 40, 39, 41), (43, 45, 40, 42), (44, 46, 45, 43), (49, 47, 46, 44), (50, 48, 47, 49), (51, 53, 48, 50), (52, 54, 53, 51), (57, 55, 54, 52), (58, 56, 55, 57), (59, 61, 56, 58), (60, 62, 61, 59), (1, 63, 62, 60)])
me_cube_001.polygons.foreach_set('use_smooth', [True] * 34)
_uv = me_cube_001.uv_layers.new(name='UVMap')
_uv.uv.foreach_set('vector', [0.75, 0.49, 0.7968, 0.4854, 0.8418, 0.4717, 0.8833, 0.4496, 0.9197, 0.4197, 0.9496, 0.3833, 0.9717, 0.3418, 0.9854, 0.2968, 0.99, 0.25, 0.9854, 0.2032, 0.9717, 0.1582, 0.9496, 0.1167, 0.9197, 0.08029, 0.8833, 0.05045, 0.8418, 0.02827, 0.7968, 0.01461, 0.75, 0.01, 0.7032, 0.01461, 0.6582, 0.02827, 0.6167, 0.05045, 0.5803, 0.08029, 0.5504, 0.1167, 0.5283, 0.1582, 0.5146, 0.2032, 0.51, 0.25, 0.5146, 0.2968, 0.5283, 0.3418, 0.5504, 0.3833, 0.5803, 0.4197, 0.6167, 0.4496, 0.6582, 0.4717, 0.7032, 0.4854, 1.0, 0.5, 1.0, 1.0, 0.9688, 1.0, 0.9688, 0.5, 0.03125, 0.5, 0.03125, 1.0, 0.0, 1.0, 0.0, 0.5, 0.0625, 0.5, 0.0625, 1.0, 0.03125, 1.0, 0.03125, 0.5, 0.2968, 0.4854, 0.25, 0.49, 0.2032, 0.4854, 0.1582, 0.4717, 0.1167, 0.4496, 0.08029, 0.4197, 0.05045, 0.3833, 0.02827, 0.3418, 0.01461, 0.2968, 0.01, 0.25, 0.01461, 0.2032, 0.02827, 0.1582, 0.05045, 0.1167, 0.08029, 0.08029, 0.1167, 0.05045, 0.1582, 0.02827, 0.2032, 0.01461, 0.25, 0.01, 0.2968, 0.01461, 0.3418, 0.02827, 0.3833, 0.05045, 0.4197, 0.08029, 0.4496, 0.1167, 0.4717, 0.1582, 0.4854, 0.2032, 0.49, 0.25, 0.4854, 0.2968, 0.4717, 0.3418, 0.4496, 0.3833, 0.4197, 0.4197, 0.3833, 0.4496, 0.3418, 0.4717, 0.09375, 0.5, 0.09375, 1.0, 0.0625, 1.0, 0.0625, 0.5, 0.125, 0.5, 0.125, 1.0, 0.09375, 1.0, 0.09375, 0.5, 0.1562, 0.5, 0.1562, 1.0, 0.125, 1.0, 0.125, 0.5, 0.1875, 0.5, 0.1875, 1.0, 0.1562, 1.0, 0.1562, 0.5, 0.2188, 0.5, 0.2188, 1.0, 0.1875, 1.0, 0.1875, 0.5, 0.25, 0.5, 0.25, 1.0, 0.2188, 1.0, 0.2188, 0.5, 0.2812, 0.5, 0.2812, 1.0, 0.25, 1.0, 0.25, 0.5, 0.3125, 0.5, 0.3125, 1.0, 0.2812, 1.0, 0.2812, 0.5, 0.3438, 0.5, 0.3438, 1.0, 0.3125, 1.0, 0.3125, 0.5, 0.375, 0.5, 0.375, 1.0, 0.3438, 1.0, 0.3438, 0.5, 0.4062, 0.5, 0.4062, 1.0, 0.375, 1.0, 0.375, 0.5, 0.4375, 0.5, 0.4375, 1.0, 0.4062, 1.0, 0.4062, 0.5, 0.4688, 0.5, 0.4688, 1.0, 0.4375, 1.0, 0.4375, 0.5, 0.5, 0.5, 0.5, 1.0, 0.4688, 1.0, 0.4688, 0.5, 0.5312, 0.5, 0.5312, 1.0, 0.5, 1.0, 0.5, 0.5, 0.5625, 0.5, 0.5625, 1.0, 0.5312, 1.0, 0.5312, 0.5, 0.5938, 0.5, 0.5938, 1.0, 0.5625, 1.0, 0.5625, 0.5, 0.625, 0.5, 0.625, 1.0, 0.5938, 1.0, 0.5938, 0.5, 0.6562, 0.5, 0.6562, 1.0, 0.625, 1.0, 0.625, 0.5, 0.6875, 0.5, 0.6875, 1.0, 0.6562, 1.0, 0.6562, 0.5, 0.7188, 0.5, 0.7188, 1.0, 0.6875, 1.0, 0.6875, 0.5, 0.75, 0.5, 0.75, 1.0, 0.7188, 1.0, 0.7188, 0.5, 0.7812, 0.5, 0.7812, 1.0, 0.75, 1.0, 0.75, 0.5, 0.8125, 0.5, 0.8125, 1.0, 0.7812, 1.0, 0.7812, 0.5, 0.8438, 0.5, 0.8438, 1.0, 0.8125, 1.0, 0.8125, 0.5, 0.875, 0.5, 0.875, 1.0, 0.8438, 1.0, 0.8438, 0.5, 0.9062, 0.5, 0.9062, 1.0, 0.875, 1.0, 0.875, 0.5, 0.9375, 0.5, 0.9375, 1.0, 0.9062, 1.0, 0.9062, 0.5, 0.9688, 0.5, 0.9688, 1.0, 0.9375, 1.0, 0.9375, 0.5])
me_cube_001.materials.append(mat_material)
me_cube_001.use_mirror_vertex_groups = False
me_cube_001.update()
me_cube_003 = bpy.data.meshes.new('Cube.003')
me_cube_003.from_pydata([(0.04796, 1.525, 0.2246), (0.09408, 1.497, 0.2246), (-6.976e-09, 1.535, 0.2246), (0.04796, 1.525, 3.626), (0.09408, 1.497, 3.626), (-6.976e-09, 1.535, 3.626), (-0.04796, 1.525, 3.626), (-0.04796, 1.525, 0.2246), (-0.09408, 1.497, 3.626), (-0.1366, 1.45, 3.626), (-0.09408, 1.497, 0.2246), (-0.1366, 1.45, 0.2246), (-0.1738, 1.388, 0.2246), (-0.1738, 1.388, 3.626), (-0.2044, 1.313, 0.2246), (-0.2044, 1.313, 3.626), (-0.2271, 1.226, 0.2246), (-0.2271, 1.226, 3.626), (-0.2411, 1.133, 0.2246), (-0.2411, 1.133, 3.626), (-0.2458, 1.035, 0.2246), (-0.2411, 0.9377, 0.2246), (-0.2458, 1.035, 3.626), (-0.2411, 0.9377, 3.626), (-0.2271, 0.844, 3.626), (-0.2271, 0.844, 0.2246), (-0.2044, 0.7576, 3.626), (-0.2044, 0.7576, 0.2246), (-0.1738, 0.6819, 3.626), (-0.1738, 0.6819, 0.2246), (-0.1366, 0.6198, 3.626), (-0.1366, 0.6198, 0.2246), (-0.09408, 0.5737, 3.626), (-0.04796, 0.5452, 3.626), (-0.09408, 0.5737, 0.2246), (-0.04796, 0.5452, 0.2246), (-6.976e-09, 0.5356, 0.2246), (-6.976e-09, 0.5356, 3.626), (0.04796, 0.5452, 0.2246), (0.04796, 0.5452, 3.626), (0.09408, 0.5737, 0.2246), (0.1366, 0.6198, 0.2246), (0.09408, 0.5737, 3.626), (0.1366, 0.6198, 3.626), (0.1738, 0.6819, 3.626), (0.1738, 0.6819, 0.2246), (0.2044, 0.7576, 3.626), (0.2044, 0.7576, 0.2246), (0.2271, 0.844, 3.626), (0.2271, 0.844, 0.2246), (0.2411, 0.9377, 3.626), (0.2411, 0.9377, 0.2246), (0.2458, 1.035, 3.626), (0.2458, 1.035, 0.2246), (0.2411, 1.133, 3.626), (0.2411, 1.133, 0.2246), (0.2271, 1.226, 3.626), (0.2044, 1.313, 3.626), (0.2271, 1.226, 0.2246), (0.2044, 1.313, 0.2246), (0.1738, 1.388, 0.2246), (0.1738, 1.388, 3.626), (0.1366, 1.45, 0.2246), (0.1366, 1.45, 3.626)], [], [(1, 4, 3, 0), (49, 51, 53, 55, 58, 59, 60, 62, 1, 0, 2, 7, 10, 11, 12, 14, 16, 18, 20, 21, 25, 27, 29, 31, 34, 35, 36, 38, 40, 41, 45, 47), (0, 3, 5, 2), (48, 46, 44, 43, 42, 39, 37, 33, 32, 30, 28, 26, 24, 23, 22, 19, 17, 15, 13, 9, 8, 6, 5, 3, 4, 63, 61, 57, 56, 54, 52, 50), (2, 5, 6, 7), (7, 6, 8, 10), (10, 8, 9, 11), (11, 9, 13, 12), (12, 13, 15, 14), (14, 15, 17, 16), (16, 17, 19, 18), (18, 19, 22, 20), (20, 22, 23, 21), (21, 23, 24, 25), (25, 24, 26, 27), (27, 26, 28, 29), (29, 28, 30, 31), (31, 30, 32, 34), (34, 32, 33, 35), (35, 33, 37, 36), (36, 37, 39, 38), (38, 39, 42, 40), (40, 42, 43, 41), (41, 43, 44, 45), (45, 44, 46, 47), (47, 46, 48, 49), (49, 48, 50, 51), (51, 50, 52, 53), (53, 52, 54, 55), (55, 54, 56, 58), (58, 56, 57, 59), (59, 57, 61, 60), (60, 61, 63, 62), (62, 63, 4, 1)])
_uv = me_cube_003.uv_layers.new(name='UVMap')
_uv.uv.foreach_set('vector', [0.5625, 0.5, 0.5625, 1.0, 0.5312, 1.0, 0.5312, 0.5, 0.5283, 0.1582, 0.5146, 0.2032, 0.51, 0.25, 0.5146, 0.2968, 0.5283, 0.3418, 0.5504, 0.3833, 0.5803, 0.4197, 0.6167, 0.4496, 0.6582, 0.4717, 0.7032, 0.4854, 0.75, 0.49, 0.7968, 0.4854, 0.8418, 0.4717, 0.8833, 0.4496, 0.9197, 0.4197, 0.9496, 0.3833, 0.9717, 0.3418, 0.9854, 0.2968, 0.99, 0.25, 0.9854, 0.2032, 0.9717, 0.1582, 0.9496, 0.1167, 0.9197, 0.08029, 0.8833, 0.05045, 0.8418, 0.02827, 0.7968, 0.01461, 0.75, 0.01, 0.7032, 0.01461, 0.6582, 0.02827, 0.6167, 0.05045, 0.5803, 0.08029, 0.5504, 0.1167, 0.625, 0.5, 0.625, 1.0, 0.5938, 1.0, 0.5938, 0.5, 0.02827, 0.1582, 0.05045, 0.1167, 0.08029, 0.08029, 0.1167, 0.05045, 0.1582, 0.02827, 0.2032, 0.01461, 0.25, 0.01, 0.2968, 0.01461, 0.3418, 0.02827, 0.3833, 0.05045, 0.4197, 0.08029, 0.4496, 0.1167, 0.4717, 0.1582, 0.4854, 0.2032, 0.49, 0.25, 0.4854, 0.2968, 0.4717, 0.3418, 0.4496, 0.3833, 0.4197, 0.4197, 0.3833, 0.4496, 0.3418, 0.4717, 0.2968, 0.4854, 0.25, 0.49, 0.2032, 0.4854, 0.1582, 0.4717, 0.1167, 0.4496, 0.08029, 0.4197, 0.05045, 0.3833, 0.02827, 0.3418, 0.01461, 0.2968, 0.01, 0.25, 0.01461, 0.2032, 0.5938, 0.5, 0.5938, 1.0, 0.5625, 1.0, 0.5625, 0.5, 0.5312, 0.5, 0.5312, 1.0, 0.5, 1.0, 0.5, 0.5, 0.4688, 0.5, 0.4688, 1.0, 0.4375, 1.0, 0.4375, 0.5, 0.4062, 0.5, 0.4062, 1.0, 0.375, 1.0, 0.375, 0.5, 0.3438, 0.5, 0.3438, 1.0, 0.3125, 1.0, 0.3125, 0.5, 0.2812, 0.5, 0.2812, 1.0, 0.25, 1.0, 0.25, 0.5, 0.2188, 0.5, 0.2188, 1.0, 0.1875, 1.0, 0.1875, 0.5, 0.1562, 0.5, 0.1562, 1.0, 0.125, 1.0, 0.125, 0.5, 0.09375, 0.5, 0.09375, 1.0, 0.0625, 1.0, 0.0625, 0.5, 0.0625, 0.5, 0.0625, 1.0, 0.03125, 1.0, 0.03125, 0.5, 0.6562, 0.5, 0.6562, 1.0, 0.625, 1.0, 0.625, 0.5, 1.0, 0.5, 1.0, 1.0, 0.9688, 1.0, 0.9688, 0.5, 0.9688, 0.5, 0.9688, 1.0, 0.9375, 1.0, 0.9375, 0.5, 0.9375, 0.5, 0.9375, 1.0, 0.9062, 1.0, 0.9062, 0.5, 0.9062, 0.5, 0.9062, 1.0, 0.875, 1.0, 0.875, 0.5, 0.875, 0.5, 0.875, 1.0, 0.8438, 1.0, 0.8438, 0.5, 0.8438, 0.5, 0.8438, 1.0, 0.8125, 1.0, 0.8125, 0.5, 0.8125, 0.5, 0.8125, 1.0, 0.7812, 1.0, 0.7812, 0.5, 0.7812, 0.5, 0.7812, 1.0, 0.75, 1.0, 0.75, 0.5, 0.75, 0.5, 0.75, 1.0, 0.7188, 1.0, 0.7188, 0.5, 0.7188, 0.5, 0.7188, 1.0, 0.6875, 1.0, 0.6875, 0.5, 0.6875, 0.5, 0.6875, 1.0, 0.6562, 1.0, 0.6562, 0.5, 0.03125, 0.5, 0.03125, 1.0, 0.0, 1.0, 0.0, 0.5, 0.125, 0.5, 0.125, 1.0, 0.09375, 1.0, 0.09375, 0.5, 0.1875, 0.5, 0.1875, 1.0, 0.1562, 1.0, 0.1562, 0.5, 0.25, 0.5, 0.25, 1.0, 0.2188, 1.0, 0.2188, 0.5, 0.3125, 0.5, 0.3125, 1.0, 0.2812, 1.0, 0.2812, 0.5, 0.375, 0.5, 0.375, 1.0, 0.3438, 1.0, 0.3438, 0.5, 0.4375, 0.5, 0.4375, 1.0, 0.4062, 1.0, 0.4062, 0.5, 0.5, 0.5, 0.5, 1.0, 0.4688, 1.0, 0.4688, 0.5])
me_cube_003.materials.append(mat_material)
me_cube_003.use_mirror_vertex_groups = False
me_cube_003.update()

# ---- objects
ob_cube = bpy.data.objects.new('Cube', me_cube)
ob_light = bpy.data.objects.new('Light', light_light)
ob_camera = bpy.data.objects.new('Camera', cam_camera)
ob_cube_001 = bpy.data.objects.new('Cube.001', me_cube_001)
ob_cube_002 = bpy.data.objects.new('Cube.002', me_cube_003)

# ---- transforms, parenting, visibility, modifiers, constraints
ob_cube.location = (0.0, 0.0, 0.0)
ob_cube.lock_rotations_4d = False
ob_cube.empty_display_type = 'ARROWS'
ob_cube.lineart.crease_threshold = 0.0
_m = ob_cube.modifiers.new('Auto Smooth', 'NODES')
_m.node_group = ng_auto_smooth
_gi = [s.identifier for s in ng_auto_smooth.interface.items_tree if s.item_type == 'SOCKET' and s.in_out == 'INPUT']
_m[_gi[1]] = 0.5236  # Angle
ob_light.location = (4.076, 1.005, 5.904)
ob_light.rotation_euler = (0.6503, 0.05522, 1.866)
ob_light.lock_rotations_4d = False
ob_light.empty_display_type = 'ARROWS'
ob_light.color = (0.0, 0.0, 0.0, 0.0)
ob_light.lineart.crease_threshold = 0.0
ob_camera.location = (7.359, -6.926, 4.958)
ob_camera.rotation_euler = (1.109, 0.0, 0.8149)
ob_camera.lock_rotations_4d = False
ob_camera.empty_display_type = 'ARROWS'
ob_camera.color = (0.0, 0.0, 0.0, 0.0)
ob_camera.display_type = 'WIRE'
ob_camera.lineart.crease_threshold = 0.0
ob_cube_001.location = (0.0, -0.05755, 0.0)
ob_cube_001.lock_rotations_4d = False
ob_cube_001.empty_display_type = 'ARROWS'
ob_cube_001.lineart.crease_threshold = 0.0
_m = ob_cube_001.modifiers.new('Auto Smooth', 'NODES')
_m.node_group = ng_auto_smooth
_gi = [s.identifier for s in ng_auto_smooth.interface.items_tree if s.item_type == 'SOCKET' and s.in_out == 'INPUT']
_m[_gi[1]] = 0.5236  # Angle
ob_cube_002.location = (0.0, 0.0, 0.0)
ob_cube_002.lock_rotations_4d = False
ob_cube_002.empty_display_type = 'ARROWS'
ob_cube_002.lineart.crease_threshold = 0.0
_m = ob_cube_002.modifiers.new('Auto Smooth', 'NODES')
_m.node_group = ng_auto_smooth
_gi = [s.identifier for s in ng_auto_smooth.interface.items_tree if s.item_type == 'SOCKET' and s.in_out == 'INPUT']
_m[_gi[1]] = 0.5236  # Angle

# ---- collection membership
col_collection.objects.link(ob_cube)
col_collection.objects.link(ob_light)
col_collection.objects.link(ob_camera)
col_collection.objects.link(ob_cube_001)
col_collection.objects.link(ob_cube_002)

# ---- scene / render settings (as saved in the file)
scene.camera = ob_camera
scene.frame_start = 1; scene.frame_end = 250; scene.frame_set(1)
scene.render.engine = 'BLENDER_EEVEE_NEXT'
scene.cycles.sampling_pattern = 'TABULATED_SOBOL'
scene.cycles.use_light_tree = False
scene.view_settings.view_transform = 'Filmic'
bpy.context.view_layer.update()
